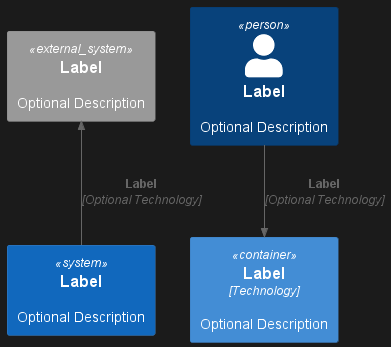

The diagram above was rendered by PlantUML. Its source (embedded in the PNG):
@startuml
!include <C4/C4_Container>

Person(personAlias, "Label", "Optional Description")
Container(containerAlias, "Label", "Technology", "Optional Description")
System(systemAlias, "Label", "Optional Description")

System_Ext(extSystemAlias, "Label", "Optional Description")

Rel(personAlias, containerAlias, "Label", "Optional Technology")

Rel_U(systemAlias, extSystemAlias, "Label", "Optional Technology")
@enduml